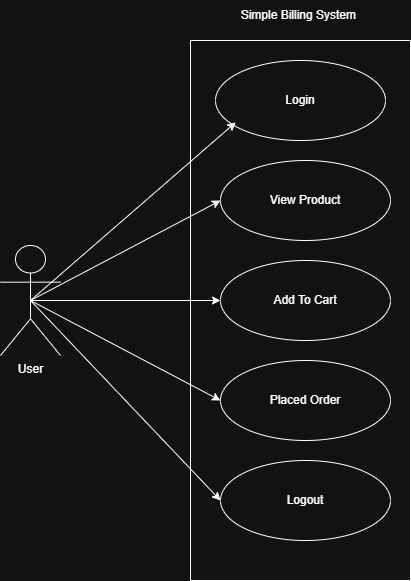

The diagram above was exported from draw.io. Its source (the exported page's mxGraphModel, read from the mxfile embedded in the PNG):
<mxGraphModel dx="1042" dy="562" grid="1" gridSize="10" guides="1" tooltips="1" connect="1" arrows="1" fold="1" page="1" pageScale="1" pageWidth="850" pageHeight="1100" math="0" shadow="0">
  <root>
    <mxCell id="0" />
    <mxCell id="1" parent="0" />
    <mxCell id="fEhLt2qwzd7H4soPVBE0-1" parent="1" style="shape=umlActor;verticalLabelPosition=bottom;verticalAlign=top;html=1;outlineConnect=0;" value="User" vertex="1">
      <mxGeometry height="110" width="60" x="110" y="285" as="geometry" />
    </mxCell>
    <mxCell id="fEhLt2qwzd7H4soPVBE0-2" parent="1" style="rounded=0;whiteSpace=wrap;html=1;" value="" vertex="1">
      <mxGeometry height="540" width="220" x="300" y="80" as="geometry" />
    </mxCell>
    <mxCell id="fEhLt2qwzd7H4soPVBE0-3" parent="1" style="ellipse;whiteSpace=wrap;html=1;" value="Login" vertex="1">
      <mxGeometry height="80" width="170" x="325" y="100" as="geometry" />
    </mxCell>
    <mxCell id="fEhLt2qwzd7H4soPVBE0-4" parent="1" style="ellipse;whiteSpace=wrap;html=1;" value="View Product" vertex="1">
      <mxGeometry height="80" width="170" x="330" y="200" as="geometry" />
    </mxCell>
    <mxCell id="fEhLt2qwzd7H4soPVBE0-5" parent="1" style="ellipse;whiteSpace=wrap;html=1;" value="Add To Cart" vertex="1">
      <mxGeometry height="80" width="170" x="330" y="300" as="geometry" />
    </mxCell>
    <mxCell id="fEhLt2qwzd7H4soPVBE0-6" parent="1" style="ellipse;whiteSpace=wrap;html=1;" value="Placed Order" vertex="1">
      <mxGeometry height="80" width="170" x="330" y="400" as="geometry" />
    </mxCell>
    <mxCell id="fEhLt2qwzd7H4soPVBE0-7" parent="1" style="ellipse;whiteSpace=wrap;html=1;" value="Logout" vertex="1">
      <mxGeometry height="80" width="170" x="330" y="500" as="geometry" />
    </mxCell>
    <mxCell id="fEhLt2qwzd7H4soPVBE0-9" parent="1" style="text;html=1;whiteSpace=wrap;strokeColor=none;fillColor=none;align=center;verticalAlign=middle;rounded=0;" value="Simple Billing System&amp;nbsp;" vertex="1">
      <mxGeometry height="30" width="130" x="345" y="40" as="geometry" />
    </mxCell>
    <mxCell id="fEhLt2qwzd7H4soPVBE0-11" edge="1" parent="1" source="fEhLt2qwzd7H4soPVBE0-1" style="endArrow=classic;html=1;rounded=0;entryX=0.119;entryY=0.773;entryDx=0;entryDy=0;entryPerimeter=0;exitX=0.5;exitY=0.5;exitDx=0;exitDy=0;exitPerimeter=0;" target="fEhLt2qwzd7H4soPVBE0-3" value="">
      <mxGeometry height="50" relative="1" width="50" as="geometry">
        <mxPoint x="380" y="420" as="sourcePoint" />
        <mxPoint x="430" y="370" as="targetPoint" />
      </mxGeometry>
    </mxCell>
    <mxCell id="fEhLt2qwzd7H4soPVBE0-12" edge="1" parent="1" source="fEhLt2qwzd7H4soPVBE0-1" style="endArrow=classic;html=1;rounded=0;exitX=0.5;exitY=0.5;exitDx=0;exitDy=0;exitPerimeter=0;entryX=0;entryY=0.5;entryDx=0;entryDy=0;" target="fEhLt2qwzd7H4soPVBE0-4" value="">
      <mxGeometry height="50" relative="1" width="50" as="geometry">
        <mxPoint x="380" y="420" as="sourcePoint" />
        <mxPoint x="430" y="370" as="targetPoint" />
      </mxGeometry>
    </mxCell>
    <mxCell id="fEhLt2qwzd7H4soPVBE0-13" edge="1" parent="1" source="fEhLt2qwzd7H4soPVBE0-1" style="endArrow=classic;html=1;rounded=0;exitX=0.5;exitY=0.5;exitDx=0;exitDy=0;exitPerimeter=0;entryX=0;entryY=0.5;entryDx=0;entryDy=0;" target="fEhLt2qwzd7H4soPVBE0-5" value="">
      <mxGeometry height="50" relative="1" width="50" as="geometry">
        <mxPoint x="380" y="420" as="sourcePoint" />
        <mxPoint x="430" y="370" as="targetPoint" />
      </mxGeometry>
    </mxCell>
    <mxCell id="fEhLt2qwzd7H4soPVBE0-14" edge="1" parent="1" source="fEhLt2qwzd7H4soPVBE0-1" style="endArrow=classic;html=1;rounded=0;entryX=0;entryY=0.5;entryDx=0;entryDy=0;exitX=0.5;exitY=0.5;exitDx=0;exitDy=0;exitPerimeter=0;" target="fEhLt2qwzd7H4soPVBE0-6" value="">
      <mxGeometry height="50" relative="1" width="50" as="geometry">
        <mxPoint x="380" y="420" as="sourcePoint" />
        <mxPoint x="430" y="370" as="targetPoint" />
      </mxGeometry>
    </mxCell>
    <mxCell id="fEhLt2qwzd7H4soPVBE0-15" edge="1" parent="1" source="fEhLt2qwzd7H4soPVBE0-1" style="endArrow=classic;html=1;rounded=0;exitX=0.5;exitY=0.5;exitDx=0;exitDy=0;exitPerimeter=0;entryX=0;entryY=0.5;entryDx=0;entryDy=0;" target="fEhLt2qwzd7H4soPVBE0-7" value="">
      <mxGeometry height="50" relative="1" width="50" as="geometry">
        <mxPoint x="380" y="420" as="sourcePoint" />
        <mxPoint x="430" y="370" as="targetPoint" />
      </mxGeometry>
    </mxCell>
  </root>
</mxGraphModel>